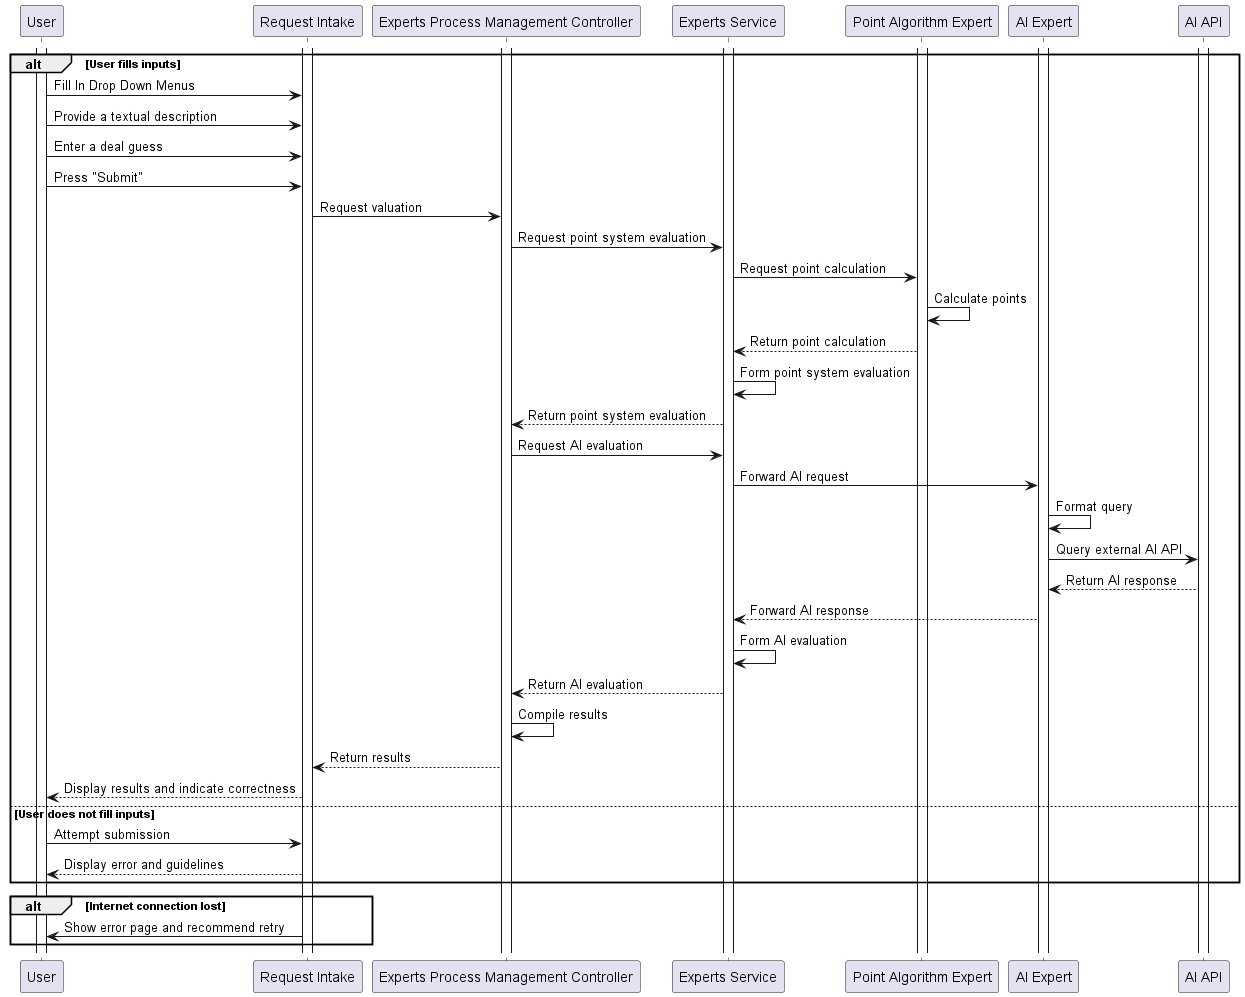

The diagram above was rendered by PlantUML. Its source (embedded in the PNG):
@startuml be3
participant User
participant "Request Intake" as Intake
participant "Experts Process Management Controller" as Controller
participant "Experts Service" as Service
participant "Point Algorithm Expert" as Algorithm
participant "AI Expert" as AI
participant "AI API" as AI_API
activate User
activate Intake
activate Controller
activate Service
activate Algorithm
activate AI
activate AI_API

alt User fills inputs
    User -> Intake: Fill In Drop Down Menus
    User -> Intake: Provide a textual description
    User -> Intake: Enter a deal guess
    User -> Intake: Press "Submit"
    Intake -> Controller: Request valuation
    Controller -> Service: Request point system evaluation
    Service -> Algorithm: Request point calculation
    Algorithm -> Algorithm: Calculate points
    Algorithm --> Service: Return point calculation
    Service -> Service: Form point system evaluation
    Service --> Controller: Return point system evaluation
    Controller -> Service: Request AI evaluation
    Service -> AI: Forward AI request
    AI -> AI: Format query
    AI -> AI_API: Query external AI API
    AI_API --> AI: Return AI response
    AI --> Service: Forward AI response
    Service -> Service: Form AI evaluation
    Service --> Controller: Return AI evaluation
    Controller -> Controller: Compile results
    Controller --> Intake: Return results
    Intake --> User: Display results and indicate correctness
else User does not fill inputs
    User -> Intake: Attempt submission
    Intake --> User: Display error and guidelines
end

alt Internet connection lost
    Intake -> User: Show error page and recommend retry
end

@enduml